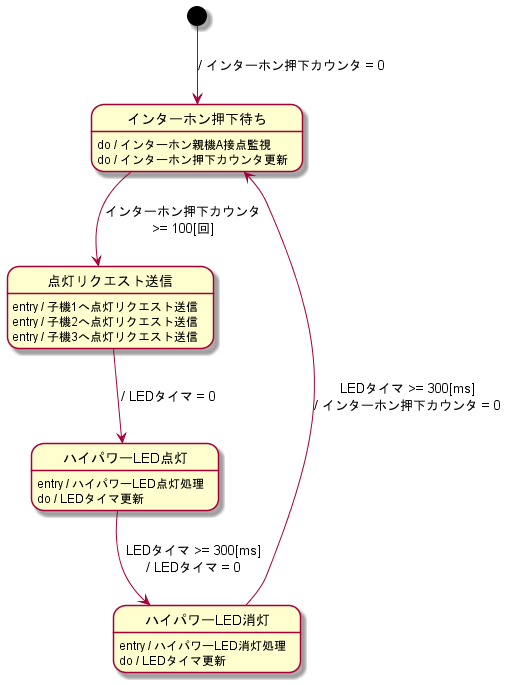

The diagram above was rendered by PlantUML. Its source (embedded in the PNG):
@startuml StateTransitionDiagram_leader
 
[*] --> インターホン押下待ち : / インターホン押下カウンタ = 0
インターホン押下待ち --> 点灯リクエスト送信 : インターホン押下カウンタ\n>= 100[回]
点灯リクエスト送信 --> ハイパワーLED点灯 : / LEDタイマ = 0
ハイパワーLED点灯 --> ハイパワーLED消灯 : LEDタイマ >= 300[ms]\n/ LEDタイマ = 0
ハイパワーLED消灯 --> インターホン押下待ち :  LEDタイマ >= 300[ms]\n/ インターホン押下カウンタ = 0

インターホン押下待ち: do / インターホン親機A接点監視
インターホン押下待ち: do / インターホン押下カウンタ更新

点灯リクエスト送信: entry / 子機1へ点灯リクエスト送信
点灯リクエスト送信: entry / 子機2へ点灯リクエスト送信
点灯リクエスト送信: entry / 子機3へ点灯リクエスト送信

ハイパワーLED点灯: entry / ハイパワーLED点灯処理
ハイパワーLED点灯: do / LEDタイマ更新

ハイパワーLED消灯: entry / ハイパワーLED消灯処理
ハイパワーLED消灯: do / LEDタイマ更新

@enduml